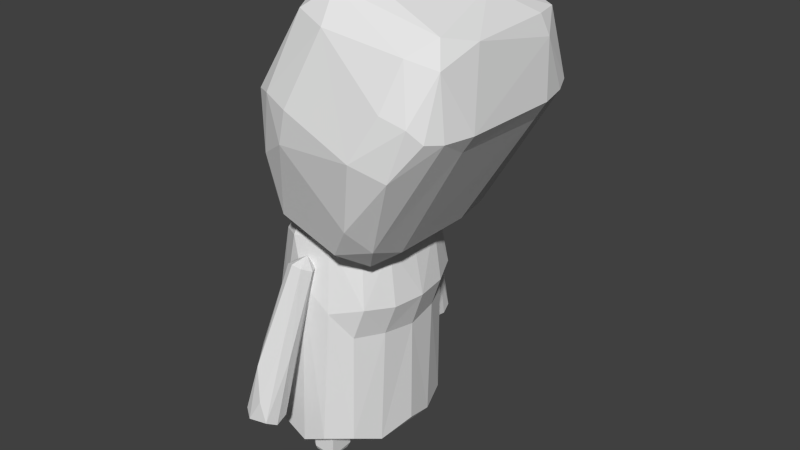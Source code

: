 # Source: Test_Charakter_ready.blend  (saved by Blender 2.69.0; exported with 4.5.12 LTS)
import bpy
from mathutils import Matrix  # noqa: F401  (used for matrix-valued properties, if any)

bpy.ops.wm.read_factory_settings(use_empty=True)
scene = bpy.context.scene
scene.name = 'Scene'

# ---- collections
col_collection_1 = bpy.data.collections.new('Collection 1'); scene.collection.children.link(col_collection_1)

# ---- world
world_world = bpy.data.worlds.new('World'); scene.world = world_world
world_world.color = (0.05088, 0.05088, 0.05088)
world_world.use_sun_shadow = False
world_world.sun_shadow_jitter_overblur = 0.0
world_world.cycles.sampling_method = 'MANUAL'
world_world.cycles.sample_map_resolution = 256

# ---- meshes
me_cube_001 = bpy.data.meshes.new('Cube.001')
me_cube_001.from_pydata([(-0.4148, 0.589, 0.9388), (-0.3669, 0.6614, 0.8443), (0.7759, 0.8728, 0.5996), (0.8972, 1.01, 0.7135), (0.9885, -0.6906, 0.5619), (-0.005249, -0.9877, 0.8295), (0.9073, 0.4004, 0.5352), (0.921, 0.4615, 2.323), (-0.4213, -0.4071, 0.8706), (-0.3232, -0.8268, 0.8752), (-0.2415, -0.5453, 1.765), (-0.2631, -0.883, 1.644), (-0.2682, 0.7554, 1.704), (0.01842, 1.013, 0.8671), (-0.2248, 0.9805, 0.9984), (0.3706, 1.267, 1.576), (0.105, 1.187, 1.663), (1.383, 1.26, 1.447), (1.659, 1.141, 1.258), (1.214, 0.4072, 0.6367), (1.104, 0.8317, 0.6359), (2.069, 0.5446, 1.397), (2.095, -0.5168, 1.426), (0.8153, -1.005, 0.6989), (1.351, -1.261, 1.417), (1.739, -1.131, 1.326), (0.4547, -1.258, 1.615), (0.1082, -1.188, 1.663), (0.6557, -0.7368, 0.5681), (-0.1867, -0.7051, 0.755), (-0.136, 0.7655, 0.7443), (0.891, -0.6237, 2.317), (1.942, -0.6773, 2.087), (1.696, 0.1838, 2.209), (-0.3531, 0.7299, 1.466), (0.9321, 1.178, 1.043), (1.212, -0.4616, 0.6348), (1.247, -0.8792, 0.7532), (0.3388, -1.242, 1.389), (-0.07658, -1.108, 1.251), (-0.3748, -0.497, 1.475), (1.119, -1.124, 0.931), (0.4017, -0.3681, 2.296), (0.2978, 0.7032, 2.248), (0.8429, 0.8965, 2.259), (1.98, 0.8251, 2.037), (2.155, 0.6025, 1.904), (2.062, 0.5621, 2.038), (2.111, -0.3451, 2.029), (2.074, -0.7983, 1.937), (1.788, -0.9724, 2.008), (0.7498, -0.8617, 2.283), (0.1813, -0.6628, 2.176), (0.07808, 0.4515, 2.111), (0.8063, 1.092, 2.055), (0.376, 0.978, 2.144), (1.71, 1.04, 1.941), (2.246, -0.5148, 1.543), (1.655, -1.148, 1.713), (1.943, -1.084, 1.656), (0.8146, -1.08, 2.093), (0.3972, -0.9842, 2.145), (1.92, 1.094, 1.628), (2.24, 0.524, 1.532), (2.154, 0.8295, 1.539), (2.168, -0.8223, 1.548), (0.05477, 1.325, -0.6048), (-0.121, 1.106, -0.574), (-0.3842, 1.352, -0.5526), (-0.3969, 1.242, -0.4933), (-0.04183, 1.433, -0.4492), (-0.2875, 1.443, -0.5456), (-0.2129, 1.313, -0.6398), (0.162, 0.8322, 0.5358), (0.2865, 0.8535, 0.4571), (0.1874, 1.094, -0.08068), (0.1783, 0.9196, 0.02752), (0.02721, 1.184, -0.6039), (0.05143, 1.404, -0.5532), (0.04697, 0.7567, 0.4651), (0.224, 0.7727, 0.4403), (0.002821, 0.86, 0.005333), (-0.333, 1.157, -0.5914), (-0.0337, 0.8447, 0.4711), (-0.1901, 0.9417, 0.04536), (-0.1757, 1.12, 0.03864), (-0.2896, 1.301, -0.2851), (0.2445, 0.9728, 0.4813), (0.006126, 0.9594, 0.4943), (-0.04441, 1.188, 0.02601), (0.1309, 1.161, 0.01171), (-0.1419, 1.359, -0.2702), (-0.3317, -1.362, -0.539), (-0.1401, -1.099, -0.6366), (-0.3121, -1.119, -0.5818), (0.07896, -1.276, -0.6143), (-0.2108, -1.423, -0.5759), (0.03201, -1.385, -0.5708), (-0.3356, -1.265, -0.6096), (0.1649, -0.8449, 0.5348), (-0.006086, -0.9639, 0.4809), (-0.03033, -0.8602, 0.4716), (-0.2392, -1.162, -0.08079), (-0.1886, -0.9561, 0.07997), (-0.3768, -1.215, -0.5143), (0.04443, -0.7723, 0.4643), (0.2226, -0.7842, 0.4401), (-0.0495, -0.8791, 0.04859), (0.1218, -0.9029, 0.03131), (0.2955, -0.8842, 0.4546), (0.2045, -0.9926, 0.04646), (0.1788, -1.134, -0.1217), (0.06485, -1.145, -0.5828), (0.2315, -0.982, 0.4877), (0.1011, -0.9967, 0.5013), (0.1345, -1.179, -0.003082), (-0.03436, -1.399, -0.4136), (-0.171, -1.304, -0.2003), (0.1277, 0.3649, -1.162), (0.1199, 0.5723, -1.163), (-0.1874, 0.3489, -1.128), (-0.1675, 0.347, -0.9459), (-0.1708, 0.6048, -0.9458), (-0.141, 0.5839, -1.159), (-0.1769, 0.6085, -1.136), (0.1635, 0.6035, -1.138), (0.1741, 0.5984, -0.9507), (0.1638, 0.3423, -1.117), (0.1649, 0.3483, -0.9507), (-0.1617, 0.3748, -1.157), (-0.1692, -0.3596, -1.156), (0.1511, -0.5922, -1.14), (0.125, -0.3561, -1.162), (-0.1759, -0.3371, -0.9465), (-0.152, -0.5984, -1.121), (-0.1908, -0.331, -1.13), (-0.1852, -0.5924, -0.946), (-0.196, -0.579, -1.115), (0.1516, -0.3333, -0.9503), (0.1581, -0.3334, -1.12), (0.1072, -0.5744, -1.161), (-0.1614, -0.5715, -1.159), (-0.8955, 0.004742, -0.9115), (-0.8588, -0.3611, -0.8425), (0.03116, 0.8775, -0.9082), (0.358, 0.8425, -0.8348), (-0.3866, 0.8525, -0.8225), (0.8776, -0.005092, -0.8505), (0.7889, -0.384, -0.9067), (0.8158, 0.3152, -0.9091), (0.01365, -0.878, -0.9082), (-0.3976, -0.842, -0.8331), (0.3337, -0.8495, -0.8348), (-0.02366, 5.451e-05, -0.9983), (0.2753, 0.4915, 0.7486), (0.2353, -0.4055, 0.7555), (-0.4217, -1.558e-05, 0.7712), (-0.6402, 0.1371, 0.6569), (0.01099, 0.7466, 0.6557), (0.4549, 0.7335, 0.5915), (0.872, -0.01486, 0.6554), (0.8721, -0.3204, 0.5723), (0.8717, 0.3201, 0.5727), (0.387, -0.734, 0.6418), (-0.1571, -0.7601, 0.6021), (-0.2507, -0.5337, 0.7327), (-0.8975, 0.002265, -0.007861), (-0.8812, 0.3697, -0.8041), (-0.8462, -0.3492, -0.03461), (0.8829, -0.00438, -0.08608), (0.8252, -0.3535, -0.05776), (0.8305, 0.3461, -0.05795), (0.08597, -0.8582, 0.331), (-0.3713, -0.8264, -0.1083), (-0.2417, 0.7905, 0.3857), (-0.7678, 0.3409, 0.2449), (-0.5855, -0.3327, 0.6455), (0.09418, 0.8571, 0.3372), (0.4454, 0.8056, 0.1538), (1.043, -0.001331, 0.1617), (0.9791, -0.3389, 0.1623), (0.9803, 0.3368, 0.1622), (0.4333, -0.809, 0.1486), (0.1617, -0.5843, -0.9501), (-0.6344, 0.6473, -0.9063), (-0.3718, 0.5859, 0.7039), (0.6451, 0.6543, -0.8832), (0.6378, -0.6716, -0.8279), (-0.6688, -0.6621, -0.8957), (0.6598, 0.6425, -0.03971), (0.6496, -0.649, -0.03963), (-0.67, -0.6479, -0.1101), (-0.1315, -1.081, 1.643), (-0.1386, 1.077, 1.635), (2.071, 0.9912, 1.57), (2.073, -0.9892, 1.569), (0.7063, 0.5265, 0.6456), (0.6957, -0.5507, 0.631), (-0.6768, 0.6649, -0.156), (0.8031, 0.6267, 0.1888), (0.8009, -0.6282, 0.1888), (-0.4685, -0.6034, 0.5594)], [], [(0, 8, 40), (0, 14, 1), (3, 13, 35), (2, 30, 13), (36, 37, 4), (9, 29, 5), (5, 29, 28), (6, 28, 30), (7, 33, 44), (10, 40, 11), (17, 62, 18), (62, 194, 18), (36, 4, 6), (19, 6, 20), (64, 18, 194), (4, 37, 23), (23, 5, 28), (23, 28, 4), (25, 59, 24), (26, 60, 27), (26, 38, 24), (30, 28, 29), (33, 31, 32), (34, 193, 14), (17, 35, 15), (35, 18, 3), (22, 65, 37), (37, 65, 25), (36, 19, 21), (38, 26, 27), (39, 27, 192), (192, 9, 39), (38, 5, 23), (40, 8, 9), (15, 14, 16), (20, 64, 21), (21, 19, 20), (41, 25, 24), (37, 25, 41), (41, 24, 38), (38, 23, 41), (42, 51, 31), (42, 52, 51), (51, 52, 61), (42, 31, 7), (43, 44, 55), (54, 55, 44), (51, 60, 50), (50, 59, 49), (51, 32, 31), (51, 61, 60), (53, 52, 43), (52, 42, 43), (62, 45, 194), (56, 45, 62), (46, 194, 45), (63, 64, 46), (57, 46, 48), (195, 49, 59), (58, 50, 60), (10, 11, 52), (192, 61, 52), (12, 53, 43), (12, 55, 193), (15, 16, 55), (16, 193, 55), (24, 58, 60), (58, 24, 59), (27, 61, 192), (67, 82, 77), (70, 71, 91), (72, 71, 78), (72, 66, 77), (72, 68, 71), (73, 87, 88), (74, 75, 87), (74, 80, 76), (75, 76, 77), (81, 80, 79), (76, 80, 81), (77, 76, 81), (82, 81, 84), (83, 79, 73), (88, 85, 83), (84, 79, 83), (85, 86, 69), (86, 68, 69), (86, 71, 68), (89, 90, 70), (70, 90, 78), (91, 86, 85), (91, 71, 86), (98, 96, 92), (95, 111, 97), (95, 93, 112), (116, 96, 97), (93, 98, 94), (96, 95, 97), (100, 114, 99), (99, 105, 101), (101, 105, 103), (101, 102, 100), (102, 117, 100), (104, 92, 102), (107, 106, 108), (107, 103, 105), (109, 99, 113), (108, 106, 109), (111, 109, 113), (113, 115, 111), (111, 95, 112), (115, 113, 114), (117, 114, 100), (114, 117, 115), (116, 115, 117), (97, 115, 116), (117, 96, 116), (117, 92, 96), (118, 125, 127), (129, 123, 118), (125, 124, 122), (118, 127, 120), (119, 118, 123), (132, 135, 139), (134, 137, 141), (130, 137, 135), (131, 139, 183), (134, 136, 137), (132, 131, 140), (141, 130, 132), (131, 132, 139), (141, 140, 134), (133, 137, 136), (133, 138, 139), (139, 138, 183), (140, 131, 134), (131, 183, 136), (133, 136, 183), (167, 198, 184), (143, 142, 188), (146, 184, 198), (150, 151, 188), (152, 150, 148), (153, 150, 188), (153, 142, 184), (153, 144, 186), (153, 149, 148), (154, 156, 155), (155, 156, 165), (157, 156, 185), (177, 174, 158), (160, 162, 196), (161, 160, 197), (163, 155, 165), (165, 201, 164), (166, 175, 167), (168, 188, 191), (142, 143, 168), (177, 146, 174), (178, 145, 177), (189, 186, 145), (177, 144, 146), (169, 170, 148), (190, 187, 170), (171, 186, 189), (169, 147, 149), (171, 149, 186), (173, 151, 172), (191, 188, 151), (182, 152, 187), (178, 199, 189), (179, 171, 181), (171, 189, 199), (170, 180, 200), (190, 200, 182), (164, 173, 172), (201, 191, 173), (175, 185, 198), (157, 166, 168), (176, 168, 201), (178, 159, 199), (174, 198, 185), (181, 162, 179), (199, 196, 162), (179, 161, 180), (161, 197, 200), (172, 182, 163), (163, 200, 197), (0, 1, 8), (3, 2, 13), (2, 3, 20), (9, 5, 39), (2, 6, 30), (44, 33, 45), (10, 12, 40), (12, 10, 53), (34, 12, 193), (13, 30, 14), (14, 30, 1), (19, 36, 6), (20, 6, 2), (25, 65, 195), (23, 37, 41), (25, 195, 59), (26, 24, 60), (4, 28, 6), (8, 29, 9), (30, 29, 8), (1, 30, 8), (31, 33, 7), (48, 33, 32), (47, 33, 48), (45, 33, 47), (12, 34, 40), (0, 34, 14), (34, 0, 40), (35, 17, 18), (3, 18, 20), (36, 22, 37), (22, 36, 21), (39, 38, 27), (38, 39, 5), (192, 11, 9), (11, 40, 9), (16, 14, 193), (13, 15, 35), (15, 13, 14), (64, 20, 18), (43, 42, 7), (43, 7, 44), (54, 44, 56), (45, 56, 44), (46, 47, 48), (47, 46, 45), (49, 48, 32), (48, 49, 57), (50, 49, 32), (51, 50, 32), (10, 52, 53), (54, 15, 55), (56, 17, 54), (17, 56, 62), (63, 46, 57), (46, 64, 194), (65, 57, 49), (195, 65, 49), (58, 59, 50), (11, 192, 52), (12, 43, 55), (15, 54, 17), (21, 63, 22), (63, 21, 64), (57, 65, 22), (63, 57, 22), (27, 60, 61), (69, 68, 82), (71, 70, 78), (66, 72, 78), (82, 72, 77), (68, 72, 82), (74, 87, 73), (74, 73, 80), (87, 75, 90), (75, 74, 76), (75, 78, 90), (66, 75, 77), (75, 66, 78), (79, 80, 73), (79, 84, 81), (81, 82, 67), (67, 77, 81), (83, 73, 88), (83, 85, 84), (84, 85, 69), (84, 69, 82), (89, 87, 90), (87, 89, 88), (88, 89, 85), (89, 91, 85), (91, 89, 70), (98, 104, 94), (104, 98, 92), (98, 93, 96), (96, 93, 95), (113, 99, 114), (101, 100, 99), (101, 103, 102), (104, 103, 94), (103, 104, 102), (102, 92, 117), (105, 99, 106), (107, 105, 106), (107, 94, 103), (107, 93, 94), (93, 107, 108), (93, 108, 112), (109, 106, 99), (110, 108, 109), (111, 110, 109), (111, 112, 110), (112, 108, 110), (97, 111, 115), (125, 119, 123), (120, 129, 118), (129, 124, 123), (125, 123, 124), (125, 118, 119), (128, 127, 126), (120, 127, 121), (126, 122, 128), (129, 120, 124), (124, 120, 122), (121, 122, 120), (125, 122, 126), (125, 126, 127), (128, 121, 127), (122, 121, 128), (131, 136, 134), (133, 183, 138), (135, 137, 133), (130, 141, 137), (135, 132, 130), (135, 133, 139), (132, 140, 141), (142, 167, 184), (144, 145, 186), (146, 144, 184), (149, 147, 148), (187, 152, 148), (142, 153, 188), (144, 153, 184), (149, 153, 186), (150, 153, 148), (160, 154, 155), (160, 155, 197), (154, 160, 196), (156, 154, 185), (156, 176, 165), (156, 157, 176), (165, 176, 201), (154, 158, 185), (158, 154, 159), (159, 154, 196), (177, 158, 159), (158, 174, 185), (163, 197, 155), (164, 163, 165), (163, 164, 172), (167, 175, 198), (166, 167, 142), (166, 142, 168), (168, 143, 188), (174, 146, 198), (177, 145, 144), (178, 189, 145), (147, 169, 148), (148, 170, 187), (171, 169, 149), (150, 172, 151), (173, 191, 151), (182, 172, 152), (190, 182, 187), (172, 150, 152), (201, 168, 191), (181, 171, 199), (170, 179, 180), (190, 170, 200), (179, 170, 169), (179, 169, 171), (164, 201, 173), (175, 157, 185), (166, 157, 175), (176, 157, 168), (178, 177, 159), (199, 159, 196), (179, 162, 160), (181, 199, 162), (180, 161, 200), (179, 160, 161), (163, 182, 200)])
me_cube_001.use_remesh_preserve_volume = False
me_cube_001.use_remesh_preserve_attributes = False
me_cube_001.use_mirror_vertex_groups = False
me_cube_001.update()
arm_armature = bpy.data.armatures.new('Armature')  # bones are not reproduced

# ---- objects
ob_armature = bpy.data.objects.new('Armature', arm_armature)
ob_cube = bpy.data.objects.new('Cube', me_cube_001)

# ---- transforms, parenting, visibility, modifiers, constraints
ob_armature.location = (0.0, 0.0, 1.01)
ob_armature.show_in_front = True
ob_armature.lineart.crease_threshold = 0.0
ob_cube.parent = ob_armature
ob_cube.matrix_parent_inverse = Matrix(((1.0, 0.0, 0.0, -0.0), (0.0, 1.0, 0.0, -0.0), (0.0, 0.0, 1.0, -1.01), (0.0, 0.0, 0.0, 1.0)))
ob_cube.location = (0.0, 0.0, 1.0)
ob_cube.scale = (0.5184, 0.6853, 1.0)
ob_cube.lineart.crease_threshold = 0.0
_vg = ob_cube.vertex_groups.new(name='Bone')
for _i, _w in zip([142, 143, 144, 145, 146, 147, 148, 149, 150, 151, 152, 153, 154, 155, 156, 157, 158, 159, 160, 161, 162, 163, 164, 165, 166, 167, 168, 169, 170, 171, 172, 173, 174, 175, 176, 177, 178, 179, 180, 181, 182, 184, 185, 186, 187, 188, 189, 190, 191, 196, 197, 198, 199, 200, 201], [0.0561, 0.05581, 0.05632, 0.05656, 0.0601, 0.05666, 0.05696, 0.05639, 0.05645, 0.05717, 0.0573, 0.05636, 0.9196, 0.9228, 0.8951, 0.8736, 0.8948, 0.893, 0.9135, 0.9, 0.8998, 0.8968, 0.8708, 0.8942, 0.3656, 0.06322, 0.347, 0.2703, 0.2934, 0.2925, 0.7246, 0.2472, 0.7357, 0.5808, 0.8735, 0.735, 0.5944, 0.6831, 0.6845, 0.6847, 0.5852, 0.05656, 0.8823, 0.0561, 0.05741, 0.05667, 0.298, 0.2989, 0.2463, 0.91, 0.91, 0.2815, 0.6899, 0.6924, 0.8492]): _vg.add([_i], _w, 'REPLACE')
_vg = ob_cube.vertex_groups.new(name='Bone.005')
for _i, _w in zip([94, 99, 100, 101, 102, 103, 104, 105, 106, 107, 108, 109, 110, 111, 112, 113, 114, 115, 116, 117], [4.736e-05, 0.9999, 0.997, 0.9996, 0.3758, 0.6135, 0.0002943, 0.9996, 0.9996, 0.6232, 0.5957, 0.9997, 0.5409, 0.2586, 0.0001217, 0.9997, 0.9996, 0.4186, 0.002156, 0.1155]): _vg.add([_i], _w, 'REPLACE')
_vg = ob_cube.vertex_groups.new(name='Bone.006')
for _i, _w in zip([92, 93, 94, 95, 96, 97, 98, 100, 102, 103, 104, 107, 108, 110, 111, 112, 113, 114, 115, 116, 117], [0.9997, 0.9998, 0.9997, 0.9998, 0.9998, 0.9997, 0.9999, 0.002645, 0.622, 0.3862, 0.9991, 0.3752, 0.4026, 0.4576, 0.7398, 0.9994, 2.817e-05, 8.526e-05, 0.5809, 0.9961, 0.8819]): _vg.add([_i], _w, 'REPLACE')
_vg = ob_cube.vertex_groups.new(name='Bone.008')
for _i, _w in zip([67, 69, 70, 73, 74, 75, 76, 77, 78, 79, 80, 81, 82, 83, 84, 85, 86, 87, 88, 89, 90, 91], [3.89e-05, 0.0004792, 0.001122, 0.9999, 0.9996, 0.2737, 0.6385, 0.000271, 0.0001922, 0.9994, 0.9995, 0.5518, 1.461e-05, 0.9992, 0.6315, 0.4212, 0.001392, 0.9996, 0.9997, 0.4088, 0.3951, 0.00273]): _vg.add([_i], _w, 'REPLACE')
_vg = ob_cube.vertex_groups.new(name='Bone.009')
for _i, _w in zip([66, 67, 68, 69, 70, 71, 72, 74, 75, 76, 77, 78, 79, 80, 81, 82, 83, 84, 85, 86, 87, 88, 89, 90, 91], [0.9998, 0.9997, 0.9998, 0.9988, 0.9976, 0.9997, 0.9999, 6.967e-06, 0.7256, 0.3612, 0.9994, 0.9992, 2.011e-05, 3.962e-06, 0.448, 0.9998, 0.0001576, 0.3682, 0.5786, 0.9953, 4.809e-05, 6.332e-06, 0.5912, 0.6049, 0.994]): _vg.add([_i], _w, 'REPLACE')
_vg = ob_cube.vertex_groups.new(name='Bone.002')
for _i, _w in zip([0, 1, 2, 3, 4, 5, 6, 7, 8, 9, 10, 11, 12, 13, 14, 15, 16, 17, 18, 19, 20, 21, 22, 23, 24, 25, 26, 27, 28, 29, 30, 31, 32, 33, 34, 35, 36, 37, 38, 39, 40, 41, 42, 43, 44, 45, 46, 47, 48, 49, 50, 51, 52, 53, 54, 55, 56, 57, 58, 59, 60, 61, 62, 63, 64, 65, 192, 193, 194, 195], [1.0, 1.0, 1.0, 1.0, 1.0, 1.0, 1.0, 1.0, 1.0, 1.0, 1.0, 1.0, 1.0, 1.0, 1.0, 1.0, 1.0, 1.0, 1.0, 1.0, 1.0, 1.0, 1.0, 1.0, 1.0, 1.0, 1.0, 1.0, 1.0, 1.0, 1.0, 1.0, 1.0, 1.0, 1.0, 1.0, 1.0, 1.0, 1.0, 1.0, 1.0, 1.0, 1.0, 1.0, 1.0, 1.0, 1.0, 1.0, 1.0, 1.0, 1.0, 1.0, 1.0, 1.0, 1.0, 1.0, 1.0, 1.0, 1.0, 1.0, 1.0, 1.0, 1.0, 1.0, 1.0, 1.0, 1.0, 1.0, 1.0, 1.0]): _vg.add([_i], _w, 'REPLACE')
_vg = ob_cube.vertex_groups.new(name='Bone.001')
for _i, _w in zip([142, 143, 144, 145, 146, 147, 148, 149, 150, 151, 152, 153, 154, 155, 156, 157, 158, 159, 160, 161, 162, 163, 164, 165, 166, 167, 168, 169, 170, 171, 172, 173, 174, 175, 176, 177, 178, 179, 180, 181, 182, 184, 185, 186, 187, 188, 189, 190, 191, 196, 197, 198, 199, 200, 201], [0.9439, 0.9442, 0.9437, 0.9434, 0.9399, 0.9433, 0.943, 0.9436, 0.9436, 0.9428, 0.9427, 0.9436, 0.08035, 0.07718, 0.1049, 0.1264, 0.1052, 0.107, 0.08655, 0.09997, 0.1002, 0.1032, 0.1292, 0.1057, 0.6344, 0.9368, 0.653, 0.7297, 0.7066, 0.7075, 0.2754, 0.7528, 0.2643, 0.4192, 0.1265, 0.265, 0.4056, 0.3169, 0.3155, 0.3153, 0.4148, 0.9434, 0.1177, 0.9439, 0.9426, 0.9433, 0.702, 0.7011, 0.7537, 0.09004, 0.08996, 0.7185, 0.3101, 0.3076, 0.1508]): _vg.add([_i], _w, 'REPLACE')
_vg = ob_cube.vertex_groups.new(name='Bone.003')
for _i, _w in zip([130, 131, 132, 133, 134, 135, 136, 137, 138, 139, 140, 141, 183], [1.0, 1.0, 1.0, 1.0, 1.0, 1.0, 1.0, 1.0, 1.0, 1.0, 1.0, 1.0, 1.0]): _vg.add([_i], _w, 'REPLACE')
_vg = ob_cube.vertex_groups.new(name='Bone.004')
for _i, _w in zip([118, 119, 120, 121, 122, 123, 124, 125, 126, 127, 128, 129], [1.0, 1.0, 1.0, 1.0, 1.0, 1.0, 1.0, 1.0, 1.0, 1.0, 1.0, 1.0]): _vg.add([_i], _w, 'REPLACE')
_m = ob_cube.modifiers.new('Armature', 'ARMATURE')
_m.object = ob_armature

# ---- collection membership
col_collection_1.objects.link(ob_armature)
col_collection_1.objects.link(ob_cube)

# ---- scene / render settings (as saved in the file)
scene.frame_start = 0; scene.frame_end = 50; scene.frame_set(21)
scene.render.engine = 'BLENDER_EEVEE_NEXT'
scene.render.resolution_percentage = 50
scene.render.dither_intensity = 0.0
scene.cycles.use_denoising = False
scene.cycles.samples = 10
scene.cycles.sampling_pattern = 'TABULATED_SOBOL'
scene.cycles.light_sampling_threshold = 0.0
scene.cycles.use_adaptive_sampling = False
scene.cycles.use_light_tree = False
scene.cycles.blur_glossy = 0.0
scene.cycles.volume_bounces = 1
scene.cycles.pixel_filter_type = 'GAUSSIAN'
scene.cycles.sample_clamp_indirect = 0.0
scene.view_settings.view_transform = 'Standard'
bpy.context.view_layer.update()

# ---- added for rendering (the .blend has no active camera and no usable light): camera, sun
cam_auto = bpy.data.cameras.new('AutoCamera')
cam_auto.lens = 50.0
cam_auto.sensor_width = 36.0
cam_auto.clip_end = 1000.0
ob_auto_camera = bpy.data.objects.new('AutoCamera', cam_auto)
scene.collection.objects.link(ob_auto_camera)
ob_auto_camera.location = (4.38876, -4.84657, 4.83564)
ob_auto_camera.rotation_euler = (1.09748, -7.21219e-08, 0.694738)
scene.camera = ob_auto_camera
light_auto_sun = bpy.data.lights.new('AutoSun', 'SUN')
light_auto_sun.energy = 3.0
light_auto_sun.angle = 0.0523599
ob_auto_sun = bpy.data.objects.new('AutoSun', light_auto_sun)
scene.collection.objects.link(ob_auto_sun)
ob_auto_sun.rotation_euler = (0.872665, 0.174533, 0.523599)
bpy.context.view_layer.update()
